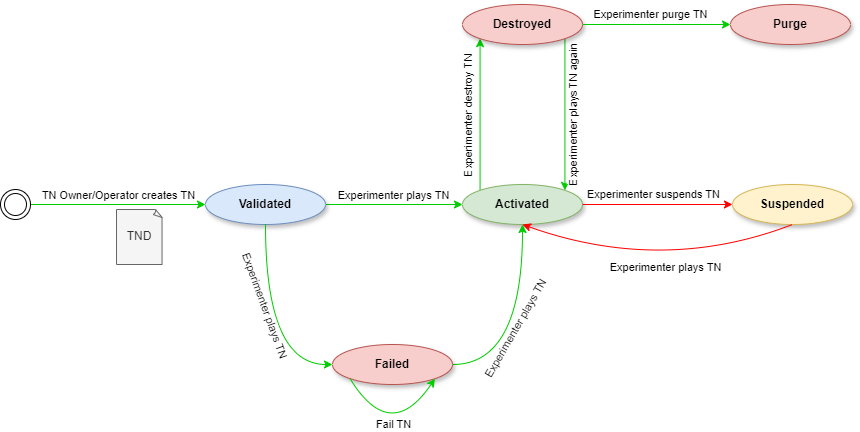

The diagram above was exported from draw.io. Its source (the exported page's mxGraphModel, read from the mxfile embedded in the PNG):
<mxGraphModel dx="1195" dy="622" grid="1" gridSize="10" guides="1" tooltips="1" connect="1" arrows="1" fold="1" page="1" pageScale="1" pageWidth="827" pageHeight="1169" math="0" shadow="0">
  <root>
    <mxCell id="0" />
    <mxCell id="1" parent="0" />
    <mxCell id="WIWipPIyYG1X73hAsyag-2" style="edgeStyle=orthogonalEdgeStyle;rounded=0;orthogonalLoop=1;jettySize=auto;html=1;entryX=0;entryY=1;entryDx=0;entryDy=0;exitX=0;exitY=0;exitDx=0;exitDy=0;strokeColor=#00CC00;" parent="1" source="fa4FeSXZY2sneAve9pFX-2" target="WIWipPIyYG1X73hAsyag-1" edge="1">
      <mxGeometry relative="1" as="geometry" />
    </mxCell>
    <mxCell id="WIWipPIyYG1X73hAsyag-3" value="Experimenter destroy TN" style="edgeLabel;html=1;align=center;verticalAlign=middle;resizable=0;points=[];rotation=-90;" parent="WIWipPIyYG1X73hAsyag-2" connectable="0" vertex="1">
      <mxGeometry x="0.0167" relative="1" as="geometry">
        <mxPoint x="-12" y="3" as="offset" />
      </mxGeometry>
    </mxCell>
    <mxCell id="fa4FeSXZY2sneAve9pFX-2" value="&lt;b&gt;Activated&lt;/b&gt;" style="ellipse;whiteSpace=wrap;html=1;shadow=1;fillColor=#d5e8d4;strokeColor=#82b366;" parent="1" vertex="1">
      <mxGeometry x="662" y="250" width="120" height="40" as="geometry" />
    </mxCell>
    <mxCell id="yZz3-7xbKPzXbkBPOg7f-8" value="Experimenter plays TN" style="edgeStyle=orthogonalEdgeStyle;rounded=0;orthogonalLoop=1;jettySize=auto;html=1;verticalAlign=bottom;fillColor=#d5e8d4;strokeColor=#00CC00;" parent="1" source="yY9qmUEX3DpBMNIjSJe1-1" target="fa4FeSXZY2sneAve9pFX-2" edge="1">
      <mxGeometry relative="1" as="geometry" />
    </mxCell>
    <mxCell id="yY9qmUEX3DpBMNIjSJe1-1" value="&lt;b&gt;Validated&lt;/b&gt;" style="ellipse;whiteSpace=wrap;html=1;shadow=1;fillColor=#dae8fc;strokeColor=#6c8ebf;" parent="1" vertex="1">
      <mxGeometry x="405" y="250" width="120" height="40" as="geometry" />
    </mxCell>
    <mxCell id="yZz3-7xbKPzXbkBPOg7f-4" value="TN Owner/Operator creates TN" style="edgeStyle=orthogonalEdgeStyle;rounded=0;orthogonalLoop=1;jettySize=auto;html=1;entryX=0;entryY=0.5;entryDx=0;entryDy=0;verticalAlign=bottom;strokeColor=#00CC00;" parent="1" source="A_WOb0aHzAX7PD_KRezC-3" target="yY9qmUEX3DpBMNIjSJe1-1" edge="1">
      <mxGeometry relative="1" as="geometry">
        <mxPoint as="offset" />
        <mxPoint x="285" y="270" as="sourcePoint" />
      </mxGeometry>
    </mxCell>
    <mxCell id="yZz3-7xbKPzXbkBPOg7f-7" value="TND" style="whiteSpace=wrap;html=1;shape=mxgraph.basic.document;fillColor=#f5f5f5;fontColor=#333333;strokeColor=#666666;" parent="1" vertex="1">
      <mxGeometry x="316" y="275" width="46" height="55" as="geometry" />
    </mxCell>
    <mxCell id="5D5FwA2SSQigyPHS4fZP-1" value="&lt;b&gt;Suspended&lt;/b&gt;" style="ellipse;whiteSpace=wrap;html=1;shadow=1;fillColor=#fff2cc;strokeColor=#d6b656;" parent="1" vertex="1">
      <mxGeometry x="932" y="250" width="120" height="40" as="geometry" />
    </mxCell>
    <mxCell id="5D5FwA2SSQigyPHS4fZP-4" value="" style="endArrow=classic;html=1;rounded=0;exitX=1;exitY=0.5;exitDx=0;exitDy=0;strokeColor=#FF0000;" parent="1" source="fa4FeSXZY2sneAve9pFX-2" target="5D5FwA2SSQigyPHS4fZP-1" edge="1">
      <mxGeometry width="50" height="50" relative="1" as="geometry">
        <mxPoint x="812" y="310" as="sourcePoint" />
        <mxPoint x="862" y="260" as="targetPoint" />
      </mxGeometry>
    </mxCell>
    <mxCell id="5D5FwA2SSQigyPHS4fZP-5" value="Experimenter suspends TN" style="edgeLabel;html=1;align=center;verticalAlign=middle;resizable=0;points=[];" parent="5D5FwA2SSQigyPHS4fZP-4" connectable="0" vertex="1">
      <mxGeometry x="-0.4745" y="-1" relative="1" as="geometry">
        <mxPoint x="31" y="-11" as="offset" />
      </mxGeometry>
    </mxCell>
    <mxCell id="5D5FwA2SSQigyPHS4fZP-7" value="" style="curved=1;endArrow=classic;html=1;rounded=0;exitX=0.5;exitY=1;exitDx=0;exitDy=0;entryX=0.5;entryY=1;entryDx=0;entryDy=0;strokeColor=#FF0000;" parent="1" source="5D5FwA2SSQigyPHS4fZP-1" target="fa4FeSXZY2sneAve9pFX-2" edge="1">
      <mxGeometry width="50" height="50" relative="1" as="geometry">
        <mxPoint x="862" y="390" as="sourcePoint" />
        <mxPoint x="912" y="340" as="targetPoint" />
        <Array as="points">
          <mxPoint x="862" y="340" />
        </Array>
      </mxGeometry>
    </mxCell>
    <mxCell id="5D5FwA2SSQigyPHS4fZP-8" value="Experimenter plays TN" style="edgeLabel;html=1;align=center;verticalAlign=middle;resizable=0;points=[];" parent="5D5FwA2SSQigyPHS4fZP-7" connectable="0" vertex="1">
      <mxGeometry x="-0.1065" y="-20" relative="1" as="geometry">
        <mxPoint y="15" as="offset" />
      </mxGeometry>
    </mxCell>
    <mxCell id="A_WOb0aHzAX7PD_KRezC-3" value="" style="ellipse;shape=doubleEllipse;html=1;dashed=0;whiteSpace=wrap;aspect=fixed;" parent="1" vertex="1">
      <mxGeometry x="200" y="255" width="30" height="30" as="geometry" />
    </mxCell>
    <mxCell id="d1dHMeWgjPYRJwi6GH1A-4" style="edgeStyle=orthogonalEdgeStyle;rounded=0;orthogonalLoop=1;jettySize=auto;html=1;entryX=0.5;entryY=1;entryDx=0;entryDy=0;exitX=1;exitY=0.5;exitDx=0;exitDy=0;curved=1;strokeColor=#00CC00;" parent="1" source="d1dHMeWgjPYRJwi6GH1A-1" target="fa4FeSXZY2sneAve9pFX-2" edge="1">
      <mxGeometry relative="1" as="geometry" />
    </mxCell>
    <mxCell id="d1dHMeWgjPYRJwi6GH1A-6" value="Experimenter plays TN" style="edgeLabel;html=1;align=center;verticalAlign=middle;resizable=0;points=[];rotation=-60;" parent="d1dHMeWgjPYRJwi6GH1A-4" connectable="0" vertex="1">
      <mxGeometry x="0.22" relative="1" as="geometry">
        <mxPoint x="-8" y="23" as="offset" />
      </mxGeometry>
    </mxCell>
    <mxCell id="d1dHMeWgjPYRJwi6GH1A-1" value="&lt;b&gt;Failed&lt;/b&gt;" style="ellipse;whiteSpace=wrap;html=1;shadow=1;fillColor=#f8cecc;strokeColor=#b85450;" parent="1" vertex="1">
      <mxGeometry x="532" y="410" width="120" height="40" as="geometry" />
    </mxCell>
    <mxCell id="d1dHMeWgjPYRJwi6GH1A-3" value="" style="endArrow=classic;html=1;rounded=0;exitX=0.5;exitY=1;exitDx=0;exitDy=0;entryX=0;entryY=0.5;entryDx=0;entryDy=0;edgeStyle=orthogonalEdgeStyle;curved=1;strokeColor=#00CC00;" parent="1" source="yY9qmUEX3DpBMNIjSJe1-1" target="d1dHMeWgjPYRJwi6GH1A-1" edge="1">
      <mxGeometry width="50" height="50" relative="1" as="geometry">
        <mxPoint x="432" y="420" as="sourcePoint" />
        <mxPoint x="482" y="370" as="targetPoint" />
      </mxGeometry>
    </mxCell>
    <mxCell id="d1dHMeWgjPYRJwi6GH1A-5" value="Experimenter plays TN" style="edgeLabel;html=1;align=center;verticalAlign=middle;resizable=0;points=[];rotation=70;" parent="d1dHMeWgjPYRJwi6GH1A-3" connectable="0" vertex="1">
      <mxGeometry x="-0.4747" y="-2" relative="1" as="geometry">
        <mxPoint x="2" y="26" as="offset" />
      </mxGeometry>
    </mxCell>
    <mxCell id="9NeffdRxZNM7xzOlIs-S-1" style="edgeStyle=orthogonalEdgeStyle;rounded=0;orthogonalLoop=1;jettySize=auto;html=1;entryX=1;entryY=0;entryDx=0;entryDy=0;exitX=1;exitY=1;exitDx=0;exitDy=0;strokeColor=#00CC00;" parent="1" source="WIWipPIyYG1X73hAsyag-1" target="fa4FeSXZY2sneAve9pFX-2" edge="1">
      <mxGeometry relative="1" as="geometry" />
    </mxCell>
    <mxCell id="9NeffdRxZNM7xzOlIs-S-2" value="Experimenter plays TN again" style="edgeLabel;html=1;align=center;verticalAlign=middle;resizable=0;points=[];rotation=-90;" parent="9NeffdRxZNM7xzOlIs-S-1" connectable="0" vertex="1">
      <mxGeometry x="-0.1129" y="-2" relative="1" as="geometry">
        <mxPoint x="10" y="9" as="offset" />
      </mxGeometry>
    </mxCell>
    <mxCell id="WIWipPIyYG1X73hAsyag-1" value="&lt;b&gt;Destroyed&lt;/b&gt;" style="ellipse;whiteSpace=wrap;html=1;shadow=1;fillColor=#f8cecc;strokeColor=#b85450;" parent="1" vertex="1">
      <mxGeometry x="662" y="70" width="120" height="40" as="geometry" />
    </mxCell>
    <mxCell id="huq2IHNdYrzzzlSz62JI-1" value="" style="endArrow=classic;html=1;rounded=0;exitX=0;exitY=1;exitDx=0;exitDy=0;entryX=1;entryY=1;entryDx=0;entryDy=0;edgeStyle=orthogonalEdgeStyle;curved=1;strokeColor=#00CC00;" parent="1" source="d1dHMeWgjPYRJwi6GH1A-1" target="d1dHMeWgjPYRJwi6GH1A-1" edge="1">
      <mxGeometry width="50" height="50" relative="1" as="geometry">
        <mxPoint x="700" y="410" as="sourcePoint" />
        <mxPoint x="750" y="360" as="targetPoint" />
        <Array as="points">
          <mxPoint x="590" y="510" />
        </Array>
      </mxGeometry>
    </mxCell>
    <mxCell id="huq2IHNdYrzzzlSz62JI-3" value="Fail TN" style="edgeLabel;html=1;align=center;verticalAlign=middle;resizable=0;points=[];" parent="huq2IHNdYrzzzlSz62JI-1" connectable="0" vertex="1">
      <mxGeometry x="0.339" y="16" relative="1" as="geometry">
        <mxPoint y="12" as="offset" />
      </mxGeometry>
    </mxCell>
    <mxCell id="rToHqUW8g55TQVBWZGEc-1" value="&lt;b&gt;Purge&lt;/b&gt;" style="ellipse;whiteSpace=wrap;html=1;shadow=1;fillColor=#f8cecc;strokeColor=#b85450;" vertex="1" parent="1">
      <mxGeometry x="930" y="70" width="120" height="40" as="geometry" />
    </mxCell>
    <mxCell id="rToHqUW8g55TQVBWZGEc-2" style="edgeStyle=orthogonalEdgeStyle;rounded=0;orthogonalLoop=1;jettySize=auto;html=1;entryX=0;entryY=0.5;entryDx=0;entryDy=0;exitX=1;exitY=0.5;exitDx=0;exitDy=0;strokeColor=#00CC00;" edge="1" parent="1" source="WIWipPIyYG1X73hAsyag-1" target="rToHqUW8g55TQVBWZGEc-1">
      <mxGeometry relative="1" as="geometry">
        <mxPoint x="690" y="266" as="sourcePoint" />
        <mxPoint x="690" y="114" as="targetPoint" />
      </mxGeometry>
    </mxCell>
    <mxCell id="rToHqUW8g55TQVBWZGEc-3" value="Experimenter purge TN" style="edgeLabel;html=1;align=center;verticalAlign=middle;resizable=0;points=[];rotation=0;" connectable="0" vertex="1" parent="rToHqUW8g55TQVBWZGEc-2">
      <mxGeometry x="0.0167" relative="1" as="geometry">
        <mxPoint x="-7" y="-10" as="offset" />
      </mxGeometry>
    </mxCell>
  </root>
</mxGraphModel>